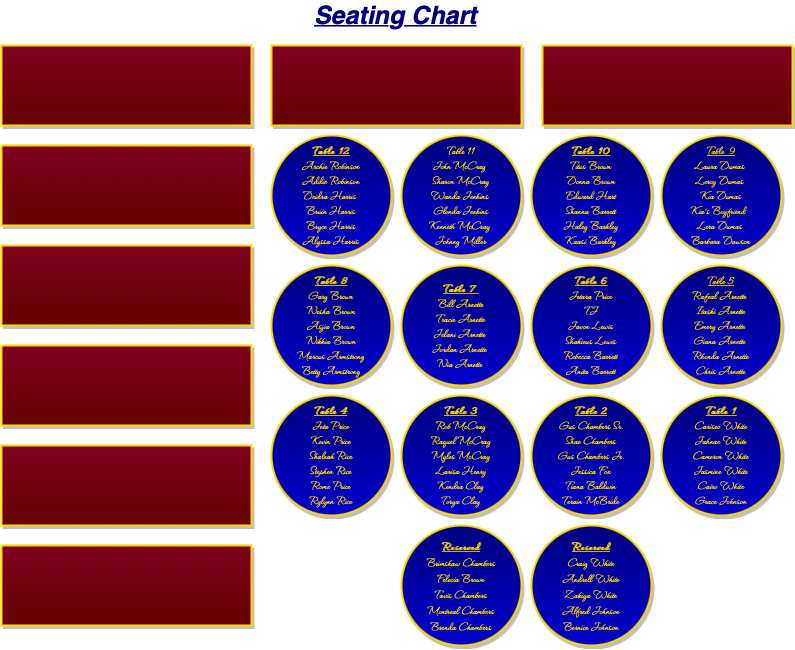

The diagram above was exported from draw.io. Its source (the exported page's mxGraphModel, read from the mxfile embedded in the PNG):
<mxGraphModel dx="378" dy="258" grid="1" gridSize="10" guides="1" tooltips="1" connect="1" arrows="1" fold="1" page="1" pageScale="1" pageWidth="827" pageHeight="1169" math="0" shadow="0">
  <root>
    <mxCell id="0" />
    <mxCell id="1" parent="0" />
    <mxCell id="X80UxSBYKbUVPXfOgD6W-1" value="" style="rounded=0;whiteSpace=wrap;html=1;strokeWidth=2;strokeColor=#FFD700;shadow=1;fillColor=#800020;gradientColor=#660000;" vertex="1" parent="1">
      <mxGeometry x="20" y="70" width="250" height="80" as="geometry" />
    </mxCell>
    <mxCell id="X80UxSBYKbUVPXfOgD6W-2" value="" style="rounded=0;whiteSpace=wrap;html=1;strokeWidth=2;strokeColor=#FFD700;shadow=1;fillColor=#800020;gradientColor=#660000;" vertex="1" parent="1">
      <mxGeometry x="20" y="170" width="250" height="80" as="geometry" />
    </mxCell>
    <mxCell id="X80UxSBYKbUVPXfOgD6W-3" value="" style="rounded=0;whiteSpace=wrap;html=1;strokeWidth=2;strokeColor=#FFD700;shadow=1;fillColor=#800020;gradientColor=#660000;" vertex="1" parent="1">
      <mxGeometry x="20" y="270" width="250" height="80" as="geometry" />
    </mxCell>
    <mxCell id="X80UxSBYKbUVPXfOgD6W-4" value="" style="rounded=0;whiteSpace=wrap;html=1;strokeWidth=2;strokeColor=#FFD700;shadow=1;fillColor=#800020;gradientColor=#660000;" vertex="1" parent="1">
      <mxGeometry x="20" y="370" width="250" height="80" as="geometry" />
    </mxCell>
    <mxCell id="X80UxSBYKbUVPXfOgD6W-5" value="" style="rounded=0;whiteSpace=wrap;html=1;strokeWidth=2;strokeColor=#FFD700;shadow=1;fillColor=#800020;gradientColor=#660000;" vertex="1" parent="1">
      <mxGeometry x="20" y="470" width="250" height="80" as="geometry" />
    </mxCell>
    <mxCell id="X80UxSBYKbUVPXfOgD6W-6" value="&lt;font&gt;&lt;font size=&quot;1&quot;&gt;&lt;br&gt;&lt;/font&gt;&lt;/font&gt;" style="rounded=0;whiteSpace=wrap;html=1;strokeWidth=2;strokeColor=#FFD700;shadow=1;fillColor=#800020;gradientColor=#660000;" vertex="1" parent="1">
      <mxGeometry x="20" y="570" width="250" height="80" as="geometry" />
    </mxCell>
    <mxCell id="X80UxSBYKbUVPXfOgD6W-7" value="" style="rounded=0;whiteSpace=wrap;html=1;strokeWidth=2;strokeColor=#FFD700;shadow=1;fillColor=#800020;gradientColor=#660000;" vertex="1" parent="1">
      <mxGeometry x="290" y="70" width="250" height="80" as="geometry" />
    </mxCell>
    <mxCell id="X80UxSBYKbUVPXfOgD6W-13" value="" style="rounded=0;whiteSpace=wrap;html=1;strokeWidth=2;strokeColor=#FFD700;shadow=1;fillColor=#800020;gradientColor=#660000;" vertex="1" parent="1">
      <mxGeometry x="561" y="70" width="250" height="80" as="geometry" />
    </mxCell>
    <mxCell id="X80UxSBYKbUVPXfOgD6W-15" value="&lt;b&gt;&lt;u&gt;Table 12&lt;br&gt;&lt;/u&gt;&lt;/b&gt;Archie Robinson&lt;br&gt;Addie Robinson&lt;br&gt;Deidra Harris&amp;nbsp;&lt;br&gt;Bruin Harris&lt;br&gt;Bryce Harris&lt;br&gt;Alyssa Harris" style="ellipse;whiteSpace=wrap;html=1;aspect=fixed;strokeWidth=2;strokeColor=#FFD700;sketch=0;shadow=1;fillColor=#000080;gradientColor=#0000CC;fontColor=#FFD700;fontFamily=Waterfall;fontSource=https%3A%2F%2Ffonts.googleapis.com%2Fcss%3Ffamily%3DWaterfall;fontSize=13;" vertex="1" parent="1">
      <mxGeometry x="290" y="160" width="120" height="120" as="geometry" />
    </mxCell>
    <mxCell id="X80UxSBYKbUVPXfOgD6W-16" value="Table 11&lt;br&gt;John McCray&amp;nbsp;&lt;br&gt;Sharon McCray&lt;br&gt;Wanda Jenkins&amp;nbsp;&lt;br&gt;Glonda Jenkins&lt;br&gt;Kenneth McCray&amp;nbsp;&lt;br&gt;Johnny Miller" style="ellipse;whiteSpace=wrap;html=1;aspect=fixed;strokeWidth=2;strokeColor=#FFD700;shadow=1;fillColor=#000080;gradientColor=#0000CC;fontColor=#FFD700;fontFamily=Waterfall;fontSource=https%3A%2F%2Ffonts.googleapis.com%2Fcss%3Ffamily%3DWaterfall;fontSize=13;" vertex="1" parent="1">
      <mxGeometry x="420" y="160" width="120" height="120" as="geometry" />
    </mxCell>
    <mxCell id="X80UxSBYKbUVPXfOgD6W-17" value="&lt;b&gt;&lt;u&gt;Table 10&lt;br&gt;&lt;/u&gt;&lt;/b&gt;Titus Brown&lt;br&gt;Donna Brown&lt;br&gt;Edward Hart&lt;br&gt;Shanna Barrett&lt;br&gt;Haley Barkley&lt;br&gt;Kaasi Barkley" style="ellipse;whiteSpace=wrap;html=1;aspect=fixed;strokeWidth=2;strokeColor=#FFD700;shadow=1;fillColor=#000080;gradientColor=#0000CC;fontColor=#FFD700;fontFamily=Waterfall;fontSource=https%3A%2F%2Ffonts.googleapis.com%2Fcss%3Ffamily%3DWaterfall;fontSize=13;" vertex="1" parent="1">
      <mxGeometry x="550" y="160" width="120" height="120" as="geometry" />
    </mxCell>
    <mxCell id="X80UxSBYKbUVPXfOgD6W-18" value="&lt;u&gt;Table &amp;nbsp;9&lt;br&gt;&lt;/u&gt;Laura Dumas&amp;nbsp;&lt;br&gt;Leroy Dumas&amp;nbsp;&lt;br&gt;Kia Dumas&lt;br&gt;Kia's Boyfriend&amp;nbsp;&amp;nbsp;&lt;br&gt;Lera Dumas&amp;nbsp;&lt;br&gt;Barbara Dawson" style="ellipse;whiteSpace=wrap;html=1;aspect=fixed;strokeWidth=2;strokeColor=#FFD700;shadow=1;fillColor=#000080;gradientColor=#0000CC;fontColor=#FFD700;fontFamily=Waterfall;fontSource=https%3A%2F%2Ffonts.googleapis.com%2Fcss%3Ffamily%3DWaterfall;fontSize=13;" vertex="1" parent="1">
      <mxGeometry x="680" y="160" width="120" height="120" as="geometry" />
    </mxCell>
    <mxCell id="X80UxSBYKbUVPXfOgD6W-19" value="&lt;font style=&quot;font-size: 13px&quot;&gt;&lt;b&gt;&lt;u&gt;Table 8&lt;br style=&quot;font-size: 13px&quot;&gt;&lt;/u&gt;&lt;/b&gt;Gary Brown&lt;br style=&quot;font-size: 13px&quot;&gt;Nesha Brown&lt;br style=&quot;font-size: 13px&quot;&gt;Asjia Brown&lt;br style=&quot;font-size: 13px&quot;&gt;Nikkia Brown&lt;br style=&quot;font-size: 13px&quot;&gt;Marcus Armstrong&lt;br&gt;Betty Armstrong&lt;br style=&quot;font-size: 13px&quot;&gt;&lt;/font&gt;" style="ellipse;whiteSpace=wrap;html=1;aspect=fixed;strokeWidth=2;strokeColor=#FFD700;shadow=1;fillColor=#000080;gradientColor=#0000CC;fontColor=#FFD700;fontFamily=Waterfall;fontSource=https%3A%2F%2Ffonts.googleapis.com%2Fcss%3Ffamily%3DWaterfall;fontSize=13;" vertex="1" parent="1">
      <mxGeometry x="290" y="290" width="120" height="120" as="geometry" />
    </mxCell>
    <mxCell id="X80UxSBYKbUVPXfOgD6W-20" value="&lt;span&gt;&lt;b&gt;&lt;u&gt;Table 7&amp;nbsp;&lt;br&gt;&lt;/u&gt;&lt;/b&gt;&lt;/span&gt;Bill Arnette&lt;br&gt;Tracie Arnette&lt;br&gt;Jelani Arnette&amp;nbsp;&lt;br&gt;Jordan Arnette&amp;nbsp;&lt;br&gt;Nia Arnette&amp;nbsp;&lt;br&gt;" style="ellipse;whiteSpace=wrap;html=1;aspect=fixed;strokeWidth=2;strokeColor=#FFD700;shadow=1;fillColor=#000080;gradientColor=#0000CC;fontColor=#FFD700;fontFamily=Waterfall;fontSource=https%3A%2F%2Ffonts.googleapis.com%2Fcss%3Ffamily%3DWaterfall;fontSize=13;fontStyle=0" vertex="1" parent="1">
      <mxGeometry x="420" y="290" width="120" height="120" as="geometry" />
    </mxCell>
    <mxCell id="X80UxSBYKbUVPXfOgD6W-23" value="&lt;font style=&quot;font-size: 13px;&quot;&gt;&lt;b style=&quot;font-size: 13px;&quot;&gt;&lt;u style=&quot;font-size: 13px;&quot;&gt;Table 6&lt;br style=&quot;font-size: 13px;&quot;&gt;&lt;/u&gt;&lt;/b&gt;Jetara Price&lt;br style=&quot;font-size: 13px;&quot;&gt;TJ&lt;br style=&quot;font-size: 13px;&quot;&gt;Javon Lewis&lt;br style=&quot;font-size: 13px;&quot;&gt;Shakieus Lewis&lt;br style=&quot;font-size: 13px;&quot;&gt;Rebecca Barrett&lt;br style=&quot;font-size: 13px;&quot;&gt;Anita Barrett&lt;br style=&quot;font-size: 13px;&quot;&gt;&lt;/font&gt;" style="ellipse;whiteSpace=wrap;html=1;aspect=fixed;strokeWidth=2;strokeColor=#FFD700;shadow=1;fillColor=#000080;gradientColor=#0000CC;fontColor=#FFD700;fontFamily=Waterfall;fontSource=https%3A%2F%2Ffonts.googleapis.com%2Fcss%3Ffamily%3DWaterfall;fontSize=13;" vertex="1" parent="1">
      <mxGeometry x="550" y="290" width="120" height="120" as="geometry" />
    </mxCell>
    <mxCell id="X80UxSBYKbUVPXfOgD6W-24" value="&lt;u&gt;Table 5&lt;/u&gt;&lt;br&gt;Rafeal Arnette&amp;nbsp;&lt;br&gt;Itaski Arnette&lt;br&gt;Emery Arnette&amp;nbsp;&lt;br&gt;Giana Arnette&amp;nbsp;&lt;br&gt;Rhonda Arnette&lt;br&gt;Chris Arnette" style="ellipse;whiteSpace=wrap;html=1;aspect=fixed;strokeWidth=2;strokeColor=#FFD700;shadow=1;fillColor=#000080;gradientColor=#0000CC;fontColor=#FFD700;fontFamily=Waterfall;fontSource=https%3A%2F%2Ffonts.googleapis.com%2Fcss%3Ffamily%3DWaterfall;fontSize=13;" vertex="1" parent="1">
      <mxGeometry x="680" y="290" width="120" height="120" as="geometry" />
    </mxCell>
    <mxCell id="X80UxSBYKbUVPXfOgD6W-25" value="&lt;font style=&quot;font-size: 13px;&quot;&gt;&lt;b style=&quot;font-size: 13px;&quot;&gt;&lt;u style=&quot;font-size: 13px;&quot;&gt;Table 4&lt;br style=&quot;font-size: 13px;&quot;&gt;&lt;/u&gt;&lt;/b&gt;Jeta Price&lt;br style=&quot;font-size: 13px;&quot;&gt;Kevin Price&lt;br style=&quot;font-size: 13px;&quot;&gt;Shaleah Rice&lt;br style=&quot;font-size: 13px;&quot;&gt;Stephen Rice&lt;br style=&quot;font-size: 13px;&quot;&gt;Rome Price&lt;br style=&quot;font-size: 13px;&quot;&gt;Rylynn Rice&lt;br style=&quot;font-size: 13px;&quot;&gt;&lt;/font&gt;" style="ellipse;whiteSpace=wrap;html=1;aspect=fixed;strokeWidth=2;strokeColor=#FFD700;shadow=1;fillColor=#000080;gradientColor=#0000CC;fontColor=#FFD700;fontFamily=Waterfall;fontSource=https%3A%2F%2Ffonts.googleapis.com%2Fcss%3Ffamily%3DWaterfall;fontSize=13;" vertex="1" parent="1">
      <mxGeometry x="290" y="420" width="120" height="120" as="geometry" />
    </mxCell>
    <mxCell id="X80UxSBYKbUVPXfOgD6W-26" value="&lt;font style=&quot;font-size: 13px&quot;&gt;&lt;b style=&quot;font-size: 13px&quot;&gt;&lt;u style=&quot;font-size: 13px&quot;&gt;Table 3&lt;br style=&quot;font-size: 13px&quot;&gt;&lt;/u&gt;&lt;/b&gt;Rob McCray&lt;br style=&quot;font-size: 13px&quot;&gt;Raquel McCray&lt;br style=&quot;font-size: 13px&quot;&gt;Myles McCray&lt;br style=&quot;font-size: 13px&quot;&gt;Larisa Henry&lt;br style=&quot;font-size: 13px&quot;&gt;Kendra Clay&lt;br style=&quot;font-size: 13px&quot;&gt;Torya Clay&lt;br style=&quot;font-size: 13px&quot;&gt;&lt;/font&gt;" style="ellipse;whiteSpace=wrap;html=1;aspect=fixed;strokeWidth=2;strokeColor=#FFD700;shadow=1;fillColor=#000080;gradientColor=#0000CC;fontColor=#FFD700;fontFamily=Waterfall;fontSource=https%3A%2F%2Ffonts.googleapis.com%2Fcss%3Ffamily%3DWaterfall;fontSize=13;" vertex="1" parent="1">
      <mxGeometry x="420" y="420" width="120" height="120" as="geometry" />
    </mxCell>
    <mxCell id="X80UxSBYKbUVPXfOgD6W-27" value="&lt;font style=&quot;font-size: 13px&quot;&gt;&lt;b style=&quot;font-size: 13px&quot;&gt;&lt;u style=&quot;font-size: 13px&quot;&gt;Table 2&lt;br style=&quot;font-size: 13px&quot;&gt;&lt;/u&gt;&lt;/b&gt;Gus Chambers Sr.&lt;br style=&quot;font-size: 13px&quot;&gt;Shae Chambers&lt;br style=&quot;font-size: 13px&quot;&gt;Gus Chambers Jr.&lt;br style=&quot;font-size: 13px&quot;&gt;Jessica Fox&lt;br style=&quot;font-size: 13px&quot;&gt;Tiana Baldwin&lt;br style=&quot;font-size: 13px&quot;&gt;Terain McBride&lt;br style=&quot;font-size: 13px&quot;&gt;&lt;/font&gt;" style="ellipse;whiteSpace=wrap;html=1;aspect=fixed;strokeWidth=2;strokeColor=#FFD700;shadow=1;fillColor=#000080;gradientColor=#0000CC;fontColor=#FFD700;fontFamily=Waterfall;fontSource=https%3A%2F%2Ffonts.googleapis.com%2Fcss%3Ffamily%3DWaterfall;fontSize=13;" vertex="1" parent="1">
      <mxGeometry x="550" y="420" width="120" height="120" as="geometry" />
    </mxCell>
    <mxCell id="X80UxSBYKbUVPXfOgD6W-28" value="&lt;font style=&quot;font-size: 13px&quot;&gt;&lt;b style=&quot;font-size: 13px&quot;&gt;&lt;u style=&quot;font-size: 13px&quot;&gt;Table 1&lt;br style=&quot;font-size: 13px&quot;&gt;&lt;/u&gt;&lt;/b&gt;Cariseo White&lt;br style=&quot;font-size: 13px&quot;&gt;Jahnae White&lt;br style=&quot;font-size: 13px&quot;&gt;Cameron White&lt;br style=&quot;font-size: 13px&quot;&gt;Jasmine White&lt;br style=&quot;font-size: 13px&quot;&gt;Cairo White&lt;br style=&quot;font-size: 13px&quot;&gt;Grace Johnson&lt;br style=&quot;font-size: 13px&quot;&gt;&lt;/font&gt;" style="ellipse;whiteSpace=wrap;html=1;aspect=fixed;strokeWidth=2;strokeColor=#FFD700;shadow=1;fillColor=#000080;gradientColor=#0000CC;fontColor=#FFD700;fontFamily=Waterfall;fontSource=https%3A%2F%2Ffonts.googleapis.com%2Fcss%3Ffamily%3DWaterfall;fontSize=13;" vertex="1" parent="1">
      <mxGeometry x="680" y="420" width="120" height="120" as="geometry" />
    </mxCell>
    <mxCell id="X80UxSBYKbUVPXfOgD6W-29" value="&lt;font style=&quot;font-size: 13px;&quot; face=&quot;Waterfall&quot; data-font-src=&quot;https://fonts.googleapis.com/css?family=Waterfall&quot;&gt;&lt;font style=&quot;font-size: 13px;&quot;&gt;&lt;b style=&quot;font-size: 13px;&quot;&gt;&lt;u style=&quot;font-size: 13px;&quot;&gt;Reserved&lt;/u&gt;&lt;br style=&quot;font-size: 13px;&quot;&gt;&lt;/b&gt;Brimshaw Chambers&lt;/font&gt;&lt;br style=&quot;font-size: 13px;&quot;&gt;&lt;font style=&quot;font-size: 13px;&quot;&gt;Felecia Brown&lt;br style=&quot;font-size: 13px;&quot;&gt;Tavis Chambers&lt;br style=&quot;font-size: 13px;&quot;&gt;Montreal Chambers&lt;br style=&quot;font-size: 13px;&quot;&gt;Brenda Chambers&lt;/font&gt;&lt;/font&gt;" style="ellipse;whiteSpace=wrap;html=1;aspect=fixed;strokeWidth=2;strokeColor=#FFD700;horizontal=1;verticalAlign=middle;shadow=1;fillColor=#000080;gradientColor=#0000CC;fontColor=#FFD700;fontSize=13;" vertex="1" parent="1">
      <mxGeometry x="420" y="550" width="120" height="120" as="geometry" />
    </mxCell>
    <mxCell id="X80UxSBYKbUVPXfOgD6W-30" value="&lt;font style=&quot;font-size: 13px;&quot; color=&quot;#ffd700&quot; data-font-src=&quot;https://fonts.googleapis.com/css?family=Waterfall&quot; face=&quot;Waterfall&quot;&gt;&lt;u style=&quot;font-size: 13px;&quot;&gt;&lt;b style=&quot;font-size: 13px;&quot;&gt;Reserved&lt;/b&gt;&lt;/u&gt;&lt;br style=&quot;font-size: 13px;&quot;&gt;Craig White&lt;br style=&quot;font-size: 13px;&quot;&gt;Andrell White&lt;br style=&quot;font-size: 13px;&quot;&gt;Zakiya White&lt;br style=&quot;font-size: 13px;&quot;&gt;Alfred Johnson&lt;br style=&quot;font-size: 13px;&quot;&gt;Bernice Johnson&lt;/font&gt;" style="ellipse;whiteSpace=wrap;html=1;aspect=fixed;strokeWidth=2;strokeColor=#FFD700;shadow=1;fillColor=#000080;gradientColor=#0000CC;sketch=0;perimeterSpacing=0;fontSize=13;" vertex="1" parent="1">
      <mxGeometry x="550" y="550" width="120" height="120" as="geometry" />
    </mxCell>
    <mxCell id="X80UxSBYKbUVPXfOgD6W-31" value="&lt;u&gt;&lt;b&gt;&lt;i&gt;&lt;font color=&quot;#000080&quot; style=&quot;font-size: 25px&quot;&gt;Seating Chart&lt;/font&gt;&lt;/i&gt;&lt;/b&gt;&lt;/u&gt;" style="text;html=1;align=center;verticalAlign=middle;resizable=0;points=[];autosize=1;strokeColor=none;fillColor=none;" vertex="1" parent="1">
      <mxGeometry x="324" y="30" width="180" height="20" as="geometry" />
    </mxCell>
  </root>
</mxGraphModel>